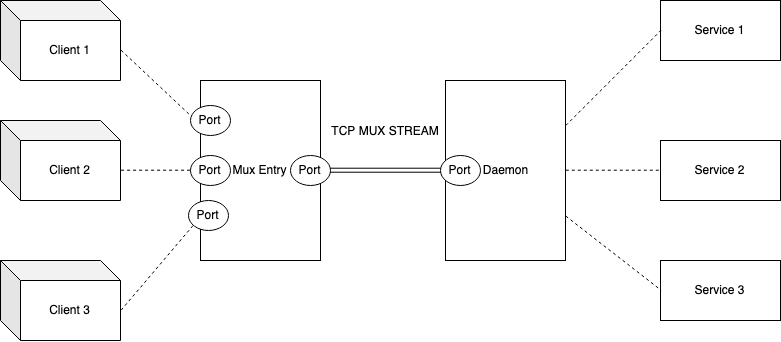

The diagram above was exported from draw.io. Its source (the exported page's mxGraphModel, read from the mxfile embedded in the PNG):
<mxGraphModel dx="1930" dy="735" grid="1" gridSize="10" guides="1" tooltips="1" connect="1" arrows="1" fold="1" page="1" pageScale="1" pageWidth="850" pageHeight="1100" math="0" shadow="0">
  <root>
    <mxCell id="0" />
    <mxCell id="1" parent="0" />
    <mxCell id="DfBpl7ElAwKt6GLnoofW-1" value="Mux Entry&lt;br&gt;" style="rounded=0;whiteSpace=wrap;html=1;" vertex="1" parent="1">
      <mxGeometry x="180" y="140" width="120" height="180" as="geometry" />
    </mxCell>
    <mxCell id="DfBpl7ElAwKt6GLnoofW-2" value="Daemon&lt;br&gt;" style="rounded=0;whiteSpace=wrap;html=1;" vertex="1" parent="1">
      <mxGeometry x="425" y="140" width="120" height="180" as="geometry" />
    </mxCell>
    <mxCell id="DfBpl7ElAwKt6GLnoofW-3" value="Service 1" style="rounded=0;whiteSpace=wrap;html=1;" vertex="1" parent="1">
      <mxGeometry x="640" y="60" width="120" height="60" as="geometry" />
    </mxCell>
    <mxCell id="DfBpl7ElAwKt6GLnoofW-4" value="Service 2" style="rounded=0;whiteSpace=wrap;html=1;" vertex="1" parent="1">
      <mxGeometry x="640" y="200" width="120" height="60" as="geometry" />
    </mxCell>
    <mxCell id="DfBpl7ElAwKt6GLnoofW-5" value="Service 3" style="rounded=0;whiteSpace=wrap;html=1;" vertex="1" parent="1">
      <mxGeometry x="640" y="320" width="120" height="60" as="geometry" />
    </mxCell>
    <mxCell id="DfBpl7ElAwKt6GLnoofW-6" value="Client 1&lt;br&gt;" style="shape=cube;whiteSpace=wrap;html=1;boundedLbl=1;backgroundOutline=1;darkOpacity=0.05;darkOpacity2=0.1;" vertex="1" parent="1">
      <mxGeometry x="-20" y="60" width="120" height="80" as="geometry" />
    </mxCell>
    <mxCell id="DfBpl7ElAwKt6GLnoofW-7" value="Client 2" style="shape=cube;whiteSpace=wrap;html=1;boundedLbl=1;backgroundOutline=1;darkOpacity=0.05;darkOpacity2=0.1;" vertex="1" parent="1">
      <mxGeometry x="-20" y="180" width="120" height="80" as="geometry" />
    </mxCell>
    <mxCell id="DfBpl7ElAwKt6GLnoofW-8" value="Client 3&lt;br&gt;" style="shape=cube;whiteSpace=wrap;html=1;boundedLbl=1;backgroundOutline=1;darkOpacity=0.05;darkOpacity2=0.1;" vertex="1" parent="1">
      <mxGeometry x="-20" y="320" width="120" height="80" as="geometry" />
    </mxCell>
    <mxCell id="DfBpl7ElAwKt6GLnoofW-9" value="" style="shape=link;html=1;exitX=1;exitY=0.5;exitDx=0;exitDy=0;entryX=0;entryY=0.5;entryDx=0;entryDy=0;" edge="1" parent="1" source="DfBpl7ElAwKt6GLnoofW-1" target="DfBpl7ElAwKt6GLnoofW-2">
      <mxGeometry width="50" height="50" relative="1" as="geometry">
        <mxPoint x="390" y="350" as="sourcePoint" />
        <mxPoint x="440" y="300" as="targetPoint" />
      </mxGeometry>
    </mxCell>
    <mxCell id="DfBpl7ElAwKt6GLnoofW-10" value="TCP MUX STREAM&lt;br&gt;" style="text;html=1;strokeColor=none;fillColor=none;align=center;verticalAlign=middle;whiteSpace=wrap;rounded=0;" vertex="1" parent="1">
      <mxGeometry x="310" y="180" width="110" height="20" as="geometry" />
    </mxCell>
    <mxCell id="DfBpl7ElAwKt6GLnoofW-11" value="" style="endArrow=none;dashed=1;html=1;exitX=0;exitY=0;exitDx=120;exitDy=50;exitPerimeter=0;entryX=0;entryY=0.25;entryDx=0;entryDy=0;" edge="1" parent="1" source="DfBpl7ElAwKt6GLnoofW-6" target="DfBpl7ElAwKt6GLnoofW-1">
      <mxGeometry width="50" height="50" relative="1" as="geometry">
        <mxPoint x="120" y="150" as="sourcePoint" />
        <mxPoint x="170" y="210" as="targetPoint" />
      </mxGeometry>
    </mxCell>
    <mxCell id="DfBpl7ElAwKt6GLnoofW-12" value="" style="endArrow=none;dashed=1;html=1;exitX=0;exitY=0;exitDx=120;exitDy=50;exitPerimeter=0;entryX=0;entryY=0.5;entryDx=0;entryDy=0;" edge="1" parent="1" source="DfBpl7ElAwKt6GLnoofW-7" target="DfBpl7ElAwKt6GLnoofW-1">
      <mxGeometry width="50" height="50" relative="1" as="geometry">
        <mxPoint x="120" y="300" as="sourcePoint" />
        <mxPoint x="170" y="250" as="targetPoint" />
      </mxGeometry>
    </mxCell>
    <mxCell id="DfBpl7ElAwKt6GLnoofW-13" value="" style="endArrow=none;dashed=1;html=1;exitX=0;exitY=0;exitDx=120;exitDy=50;exitPerimeter=0;entryX=0;entryY=0.75;entryDx=0;entryDy=0;" edge="1" parent="1" source="DfBpl7ElAwKt6GLnoofW-8" target="DfBpl7ElAwKt6GLnoofW-1">
      <mxGeometry width="50" height="50" relative="1" as="geometry">
        <mxPoint x="130" y="370" as="sourcePoint" />
        <mxPoint x="180" y="320" as="targetPoint" />
      </mxGeometry>
    </mxCell>
    <mxCell id="DfBpl7ElAwKt6GLnoofW-14" value="" style="endArrow=none;dashed=1;html=1;exitX=1;exitY=0.25;exitDx=0;exitDy=0;entryX=0;entryY=0.5;entryDx=0;entryDy=0;" edge="1" parent="1" source="DfBpl7ElAwKt6GLnoofW-2" target="DfBpl7ElAwKt6GLnoofW-3">
      <mxGeometry width="50" height="50" relative="1" as="geometry">
        <mxPoint x="552.0882352941178" y="90.20588235294122" as="sourcePoint" />
        <mxPoint x="632.0882352941176" y="196.08823529411768" as="targetPoint" />
      </mxGeometry>
    </mxCell>
    <mxCell id="DfBpl7ElAwKt6GLnoofW-15" value="" style="endArrow=none;dashed=1;html=1;exitX=1;exitY=0.5;exitDx=0;exitDy=0;entryX=0;entryY=0.5;entryDx=0;entryDy=0;" edge="1" parent="1" source="DfBpl7ElAwKt6GLnoofW-2" target="DfBpl7ElAwKt6GLnoofW-4">
      <mxGeometry width="50" height="50" relative="1" as="geometry">
        <mxPoint x="552.0882352941178" y="210.20588235294122" as="sourcePoint" />
        <mxPoint x="632.0882352941176" y="210.20588235294122" as="targetPoint" />
      </mxGeometry>
    </mxCell>
    <mxCell id="DfBpl7ElAwKt6GLnoofW-16" value="" style="endArrow=none;dashed=1;html=1;exitX=1;exitY=0.75;exitDx=0;exitDy=0;entryX=0;entryY=0.5;entryDx=0;entryDy=0;" edge="1" parent="1" source="DfBpl7ElAwKt6GLnoofW-2" target="DfBpl7ElAwKt6GLnoofW-5">
      <mxGeometry width="50" height="50" relative="1" as="geometry">
        <mxPoint x="552.0882352941178" y="350.2058823529412" as="sourcePoint" />
        <mxPoint x="632.0882352941176" y="225.5" as="targetPoint" />
      </mxGeometry>
    </mxCell>
    <mxCell id="DfBpl7ElAwKt6GLnoofW-18" value="Port" style="ellipse;whiteSpace=wrap;html=1;" vertex="1" parent="1">
      <mxGeometry x="170" y="165" width="40" height="30" as="geometry" />
    </mxCell>
    <mxCell id="DfBpl7ElAwKt6GLnoofW-19" value="Port" style="ellipse;whiteSpace=wrap;html=1;" vertex="1" parent="1">
      <mxGeometry x="270" y="215" width="40" height="30" as="geometry" />
    </mxCell>
    <mxCell id="DfBpl7ElAwKt6GLnoofW-20" value="Port" style="ellipse;whiteSpace=wrap;html=1;" vertex="1" parent="1">
      <mxGeometry x="420" y="215" width="40" height="30" as="geometry" />
    </mxCell>
    <mxCell id="DfBpl7ElAwKt6GLnoofW-21" value="Port" style="ellipse;whiteSpace=wrap;html=1;" vertex="1" parent="1">
      <mxGeometry x="170" y="215" width="40" height="30" as="geometry" />
    </mxCell>
    <mxCell id="DfBpl7ElAwKt6GLnoofW-22" value="Port" style="ellipse;whiteSpace=wrap;html=1;" vertex="1" parent="1">
      <mxGeometry x="168" y="260" width="40" height="30" as="geometry" />
    </mxCell>
  </root>
</mxGraphModel>